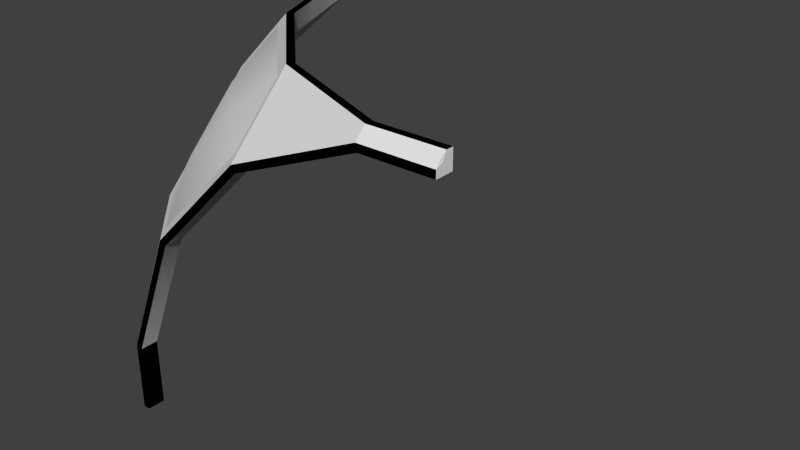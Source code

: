 # Source: p_i_5dx5_i6_1.blend  (saved by Blender 2.69.0; exported with 4.5.12 LTS)
import bpy
from mathutils import Matrix  # noqa: F401  (used for matrix-valued properties, if any)

bpy.ops.wm.read_factory_settings(use_empty=True)
scene = bpy.context.scene
scene.name = 'Scene'

# ---- collections
col_collection_1 = bpy.data.collections.new('Collection 1'); scene.collection.children.link(col_collection_1)

# ---- world
world_world = bpy.data.worlds.new('World'); scene.world = world_world
world_world.color = (0.05088, 0.05088, 0.05088)
world_world.use_sun_shadow = False
world_world.sun_shadow_jitter_overblur = 0.0
world_world.cycles.sampling_method = 'MANUAL'
world_world.cycles.sample_map_resolution = 256

# ---- meshes
me_cylinder_025 = bpy.data.meshes.new('Cylinder.025')
me_cylinder_025.from_pydata([(-2.015, -2.5, 1.347), (-1.347, -2.5, 2.015), (-2.058, -2.5, 1.375), (-1.375, -2.5, 2.058), (-2.015, -2.377, 1.347), (-1.347, -2.377, 2.015), (-2.5, -2.058, 1.375), (-2.5, -1.375, 2.058), (-2.5, -2.015, 1.347), (-2.5, -1.347, 2.015), (-2.377, -2.015, 1.347), (-2.377, -1.347, 2.015), (-2.058, -1.375, 2.5), (-1.375, -2.058, 2.5), (-2.015, -1.347, 2.5), (-1.347, -2.015, 2.5), (-2.015, -1.347, 2.377), (-1.347, -2.015, 2.377)], [], [(8, 9, 11, 10), (8, 6, 7, 9), (14, 15, 17, 16), (1, 3, 2, 0), (14, 12, 13, 15), (5, 4, 10, 11, 16, 17), (1, 0, 4, 5), (7, 6, 2, 3, 13, 12)])
_uv = me_cylinder_025.uv_layers.new(name='UVMap')
_uv.uv.foreach_set('vector', [0.6815, 0.8277, 0.5918, 0.8277, 0.5923, 0.8218, 0.681, 0.8218, 0.9467, 0.3252, 0.9726, 0.3079, 0.9901, 0.3502, 0.9596, 0.3562, 0.509, 0.4305, 0.509, 0.3408, 0.5149, 0.3413, 0.5149, 0.4301, 0.1937, 0.7477, 0.2196, 0.7304, 0.2371, 0.7727, 0.2066, 0.7787, 0.8272, 0.3014, 0.8099, 0.2755, 0.8522, 0.258, 0.8582, 0.2885, 0.0, 0.0, 0.681, 0.5966, 0.0, 0.0, 0.5923, 0.8218, 0.0, 0.0, 0.5149, 0.3413, 0.5918, 0.5907, 0.6815, 0.5907, 0.681, 0.5966, 0.5923, 0.5966, 0.9901, 0.3502, 0.9726, 0.3079, 0.2371, 0.7727, 0.2196, 0.7304, 0.8522, 0.258, 0.8099, 0.2755])
_uv.active_render = True
_uv = me_cylinder_025.uv_layers.new(name='UVMap.001')
_uv.uv.foreach_set('vector', [0.6815, 0.8277, 0.5918, 0.8277, 0.5923, 0.8218, 0.681, 0.8218, 0.9467, 0.3252, 0.9726, 0.3079, 0.9901, 0.3502, 0.9596, 0.3562, 0.509, 0.4305, 0.509, 0.3408, 0.5149, 0.3413, 0.5149, 0.4301, 0.1937, 0.7477, 0.2196, 0.7304, 0.2371, 0.7727, 0.2066, 0.7787, 0.8272, 0.3014, 0.8099, 0.2755, 0.8522, 0.258, 0.8582, 0.2885, 0.0, 0.0, 0.681, 0.5966, 0.0, 0.0, 0.5923, 0.8218, 0.0, 0.0, 0.5149, 0.3413, 0.5918, 0.5907, 0.6815, 0.5907, 0.681, 0.5966, 0.5923, 0.5966, 0.9901, 0.3502, 0.9726, 0.3079, 0.2371, 0.7727, 0.2196, 0.7304, 0.8522, 0.258, 0.8099, 0.2755])
me_cylinder_025.use_remesh_preserve_volume = False
me_cylinder_025.use_remesh_preserve_attributes = False
me_cylinder_025.use_mirror_vertex_groups = False
me_cylinder_025.update()
me_cylinder_024 = bpy.data.meshes.new('Cylinder.024')
me_cylinder_024.from_pydata([(-2.377, -2.5, 0.4729), (-2.015, -2.5, 1.347), (-2.427, -2.5, 0.4829), (-2.058, -2.5, 1.375), (-2.377, -2.377, 0.4729), (-2.015, -2.377, 1.347), (-2.5, -2.427, 0.4829), (-2.5, -2.058, 1.375), (-2.5, -2.377, 0.4729), (-2.5, -2.015, 1.347), (-2.377, -2.015, 1.347)], [], [(0, 4, 5, 1), (1, 3, 2, 0), (8, 6, 7, 9), (8, 9, 10, 4), (4, 10, 5), (2, 3, 7, 6)])
_uv = me_cylinder_024.uv_layers.new(name='UVMap')
_uv.uv.foreach_set('vector', [0.7643, 0.5907, 0.7631, 0.5966, 0.681, 0.5966, 0.6815, 0.5907, 0.2066, 0.7787, 0.2371, 0.7727, 0.2371, 0.8184, 0.2066, 0.8124, 0.9229, 0.3014, 0.9402, 0.2755, 0.9726, 0.3079, 0.9467, 0.3252, 0.7643, 0.8277, 0.6815, 0.8277, 0.681, 0.8218, 0.7631, 0.8218, 0.681, 0.8218, 0.0, 0.0, 0.7631, 0.5966, 0.0, 0.0, 0.2371, 0.7727, 0.0, 0.0, 0.9402, 0.2755])
_uv.active_render = True
_uv = me_cylinder_024.uv_layers.new(name='UVMap.001')
_uv.uv.foreach_set('vector', [0.7643, 0.5907, 0.7631, 0.5966, 0.681, 0.5966, 0.6815, 0.5907, 0.2066, 0.7787, 0.2371, 0.7727, 0.2371, 0.8184, 0.2066, 0.8124, 0.9229, 0.3014, 0.9402, 0.2755, 0.9726, 0.3079, 0.9467, 0.3252, 0.7643, 0.8277, 0.6815, 0.8277, 0.681, 0.8218, 0.7631, 0.8218, 0.681, 0.8218, 0.0, 0.0, 0.7631, 0.5966, 0.0, 0.0, 0.2371, 0.7727, 0.0, 0.0, 0.9402, 0.2755])
me_cylinder_024.use_remesh_preserve_volume = False
me_cylinder_024.use_remesh_preserve_attributes = False
me_cylinder_024.use_mirror_vertex_groups = False
me_cylinder_024.update()
me_cylinder_023 = bpy.data.meshes.new('Cylinder.023')
me_cylinder_023.from_pydata([(-1.347, -2.5, 2.015), (-0.4729, -2.5, 2.377), (-1.375, -2.5, 2.058), (-0.4828, -2.5, 2.427), (-1.347, -2.377, 2.015), (-1.375, -2.058, 2.5), (-0.4828, -2.427, 2.5), (-1.347, -2.015, 2.5), (-0.4729, -2.377, 2.5), (-1.347, -2.015, 2.377), (-0.4729, -2.377, 2.377)], [], [(1, 3, 2, 0), (7, 8, 10, 9), (7, 5, 6, 8), (0, 4, 10, 1), (10, 4, 9), (2, 3, 6, 5)])
_uv = me_cylinder_023.uv_layers.new(name='UVMap')
_uv.uv.foreach_set('vector', [0.1699, 0.7239, 0.1872, 0.698, 0.2196, 0.7304, 0.1937, 0.7477, 0.509, 0.3408, 0.509, 0.258, 0.5149, 0.2592, 0.5149, 0.3413, 0.8582, 0.2885, 0.8522, 0.258, 0.8979, 0.258, 0.8919, 0.2885, 0.5918, 0.5907, 0.5923, 0.5966, 0.5102, 0.5966, 0.509, 0.5907, 0.5923, 0.5966, 0.0, 0.0, 0.5149, 0.2592, 0.0, 0.0, 0.1872, 0.698, 0.0, 0.0, 0.8522, 0.258])
_uv.active_render = True
_uv = me_cylinder_023.uv_layers.new(name='UVMap.001')
_uv.uv.foreach_set('vector', [0.1699, 0.7239, 0.1872, 0.698, 0.2196, 0.7304, 0.1937, 0.7477, 0.509, 0.3408, 0.509, 0.258, 0.5149, 0.2592, 0.5149, 0.3413, 0.8582, 0.2885, 0.8522, 0.258, 0.8979, 0.258, 0.8919, 0.2885, 0.5918, 0.5907, 0.5923, 0.5966, 0.5102, 0.5966, 0.509, 0.5907, 0.5923, 0.5966, 0.0, 0.0, 0.5149, 0.2592, 0.0, 0.0, 0.1872, 0.698, 0.0, 0.0, 0.8522, 0.258])
me_cylinder_023.use_remesh_preserve_volume = False
me_cylinder_023.use_remesh_preserve_attributes = False
me_cylinder_023.use_mirror_vertex_groups = False
me_cylinder_023.update()
me_cylinder_022 = bpy.data.meshes.new('Cylinder.022')
me_cylinder_022.from_pydata([(-2.5, -1.375, 2.058), (-2.5, -0.4828, 2.427), (-2.5, -1.347, 2.015), (-2.5, -0.4729, 2.377), (-2.377, -1.347, 2.015), (-2.427, -0.4828, 2.5), (-2.058, -1.375, 2.5), (-2.377, -0.4729, 2.5), (-2.015, -1.347, 2.5), (-2.377, -0.4729, 2.377), (-2.015, -1.347, 2.377)], [], [(2, 0, 1, 3), (7, 8, 10, 9), (7, 5, 6, 8), (2, 3, 9, 4), (10, 4, 9), (1, 0, 6, 5)])
_uv = me_cylinder_022.uv_layers.new(name='UVMap')
_uv.uv.foreach_set('vector', [0.9596, 0.3562, 0.9901, 0.3502, 0.9901, 0.3959, 0.9596, 0.3899, 0.509, 0.5133, 0.509, 0.4305, 0.5149, 0.4301, 0.5149, 0.5121, 0.8034, 0.3252, 0.7775, 0.3079, 0.8099, 0.2755, 0.8272, 0.3014, 0.5918, 0.8277, 0.509, 0.8277, 0.5102, 0.8218, 0.5923, 0.8218, 0.0, 0.0, 0.5102, 0.8218, 0.5149, 0.4301, 0.0, 0.0, 0.9901, 0.3502, 0.0, 0.0, 0.7775, 0.3079])
_uv.active_render = True
_uv = me_cylinder_022.uv_layers.new(name='UVMap.001')
_uv.uv.foreach_set('vector', [0.9596, 0.3562, 0.9901, 0.3502, 0.9901, 0.3959, 0.9596, 0.3899, 0.509, 0.5133, 0.509, 0.4305, 0.5149, 0.4301, 0.5149, 0.5121, 0.8034, 0.3252, 0.7775, 0.3079, 0.8099, 0.2755, 0.8272, 0.3014, 0.5918, 0.8277, 0.509, 0.8277, 0.5102, 0.8218, 0.5923, 0.8218, 0.0, 0.0, 0.5102, 0.8218, 0.5149, 0.4301, 0.0, 0.0, 0.9901, 0.3502, 0.0, 0.0, 0.7775, 0.3079])
me_cylinder_022.use_remesh_preserve_volume = False
me_cylinder_022.use_remesh_preserve_attributes = False
me_cylinder_022.use_mirror_vertex_groups = False
me_cylinder_022.update()
me_cylinder_021 = bpy.data.meshes.new('Cylinder.021')
me_cylinder_021.from_pydata([(-2.377, -2.5, 0.4729), (-2.427, -2.5, 0.4829), (-2.377, -2.377, 0.4729), (-2.5, -2.427, 0.4829), (-2.5, -2.377, 0.4729), (-2.377, -2.377, 2.288e-06), (-2.5, -2.377, 2.116e-06), (-2.5, -2.427, 2.176e-06), (-2.427, -2.5, 2.533e-06), (-2.377, -2.5, 2.444e-06)], [], [(6, 7, 3, 4), (0, 1, 8, 9), (9, 5, 2, 0), (6, 4, 2, 5), (1, 3, 7, 8)])
_uv = me_cylinder_021.uv_layers.new(name='UVMap')
_uv.uv.foreach_set('vector', [0.9074, 0.295, 0.9191, 0.2667, 0.9402, 0.2755, 0.9229, 0.3014, 0.2066, 0.8124, 0.2371, 0.8184, 0.2284, 0.8396, 0.2001, 0.8279, 0.796, 0.5907, 0.7945, 0.5966, 0.7631, 0.5966, 0.7643, 0.5907, 0.796, 0.8277, 0.7643, 0.8277, 0.7631, 0.8218, 0.7945, 0.8218, 0.9402, 0.2755, 0.9191, 0.2667, 0.0, 0.0, 0.2371, 0.8184])
_uv.active_render = True
_uv = me_cylinder_021.uv_layers.new(name='UVMap.001')
_uv.uv.foreach_set('vector', [0.9074, 0.295, 0.9191, 0.2667, 0.9402, 0.2755, 0.9229, 0.3014, 0.2066, 0.8124, 0.2371, 0.8184, 0.2284, 0.8396, 0.2001, 0.8279, 0.796, 0.5907, 0.7945, 0.5966, 0.7631, 0.5966, 0.7643, 0.5907, 0.796, 0.8277, 0.7643, 0.8277, 0.7631, 0.8218, 0.7945, 0.8218, 0.9402, 0.2755, 0.9191, 0.2667, 0.0, 0.0, 0.2371, 0.8184])
me_cylinder_021.use_remesh_preserve_volume = False
me_cylinder_021.use_remesh_preserve_attributes = False
me_cylinder_021.use_mirror_vertex_groups = False
me_cylinder_021.update()
me_cylinder_020 = bpy.data.meshes.new('Cylinder.020')
me_cylinder_020.from_pydata([(-0.4729, -2.5, 2.377), (-0.4828, -2.5, 2.427), (-0.4828, -2.427, 2.5), (-0.4729, -2.377, 2.5), (-0.4729, -2.377, 2.377), (8.428e-07, -2.377, 2.377), (1.907e-06, -2.377, 2.5), (2.027e-06, -2.427, 2.5), (1.848e-06, -2.5, 2.427), (1.818e-06, -2.5, 2.377)], [], [(9, 8, 1, 0), (3, 6, 5, 4), (3, 2, 7, 6), (9, 0, 4, 5), (2, 1, 8, 7)])
_uv = me_cylinder_020.uv_layers.new(name='UVMap')
_uv.uv.foreach_set('vector', [0.1544, 0.7174, 0.1661, 0.6892, 0.1872, 0.698, 0.1699, 0.7239, 0.8277, 0.8277, 0.796, 0.8277, 0.7945, 0.8218, 0.8258, 0.8218, 0.8919, 0.2885, 0.8979, 0.258, 0.9191, 0.2667, 0.9074, 0.295, 0.244, 0.3575, 0.244, 0.3892, 0.2381, 0.3873, 0.2381, 0.3559, 0.1872, 0.698, 0.1661, 0.6892, 0.0, 0.0, 0.8979, 0.258])
_uv.active_render = True
_uv = me_cylinder_020.uv_layers.new(name='UVMap.001')
_uv.uv.foreach_set('vector', [0.1544, 0.7174, 0.1661, 0.6892, 0.1872, 0.698, 0.1699, 0.7239, 0.8277, 0.8277, 0.796, 0.8277, 0.7945, 0.8218, 0.8258, 0.8218, 0.8919, 0.2885, 0.8979, 0.258, 0.9191, 0.2667, 0.9074, 0.295, 0.244, 0.3575, 0.244, 0.3892, 0.2381, 0.3873, 0.2381, 0.3559, 0.1872, 0.698, 0.1661, 0.6892, 0.0, 0.0, 0.8979, 0.258])
me_cylinder_020.use_remesh_preserve_volume = False
me_cylinder_020.use_remesh_preserve_attributes = False
me_cylinder_020.use_mirror_vertex_groups = False
me_cylinder_020.update()
me_cylinder = bpy.data.meshes.new('Cylinder')
me_cylinder.from_pydata([(-2.377, -2.5, 0.4729), (-2.015, -2.5, 1.347), (-1.347, -2.5, 2.015), (-0.4729, -2.5, 2.377), (-2.427, -2.5, 0.4829), (-2.058, -2.5, 1.375), (-1.375, -2.5, 2.058), (-0.4828, -2.5, 2.427), (-2.452, -2.452, 0.4877), (-2.079, -2.452, 1.389), (-1.389, -2.452, 2.079), (-2.377, -2.377, 0.4729), (-2.015, -2.377, 1.347), (-1.347, -2.377, 2.015), (-2.5, -2.427, 0.4829), (-2.5, -2.058, 1.375), (-2.5, -1.375, 2.058), (-2.5, -0.4828, 2.427), (-2.5, -2.377, 0.4729), (-2.5, -2.015, 1.347), (-2.5, -1.347, 2.015), (-2.5, -0.4729, 2.377), (-2.452, -2.079, 1.389), (-2.452, -1.389, 2.079), (-2.377, -6.02e-07, 2.377), (-2.452, -6.557e-07, 2.452), (-2.377, -2.015, 1.347), (-2.377, -1.347, 2.015), (-2.377, -5.96e-07, 2.5), (-2.427, -5.96e-07, 2.5), (-2.427, -0.4828, 2.5), (-2.058, -1.375, 2.5), (-1.375, -2.058, 2.5), (-0.4828, -2.427, 2.5), (-2.377, -0.4729, 2.5), (-2.015, -1.347, 2.5), (-1.347, -2.015, 2.5), (-0.4729, -2.377, 2.5), (-2.452, -0.4877, 2.452), (-2.079, -1.389, 2.452), (-1.389, -2.079, 2.452), (-0.4877, -2.452, 2.452), (-2.377, -0.4729, 2.377), (-2.015, -1.347, 2.377), (-1.347, -2.015, 2.377), (-0.4729, -2.377, 2.377), (-2.145, -2.145, 1.777), (-1.777, -2.145, 2.145), (-1.706, -2.059, 2.059), (-2.145, -1.777, 2.145), (-2.059, -2.059, 1.706), (-2.059, -1.706, 2.059), (4.816e-07, -2.377, 2.377), (4.768e-07, -2.452, 2.452), (4.768e-07, -2.377, 2.5), (4.768e-07, -2.427, 2.5), (-2.146e-06, -2.5, 2.377), (-2.146e-06, -2.5, 2.427), (-2.5, -1.45e-06, 2.427), (-2.5, -1.45e-06, 2.377), (-2.377, -2.377, -2.08e-06), (-2.377, -2.5, -1.897e-06), (-2.452, -2.452, -2.349e-06), (-2.427, -2.5, -1.957e-06), (-2.5, -2.427, -2.321e-06), (-2.5, -2.377, -2.236e-06)], [], [(0, 11, 12, 1), (4, 5, 9, 8), (49, 47, 40, 39), (1, 5, 4, 0), (10, 47, 46, 9), (3, 7, 6, 2), (20, 16, 17, 21), (5, 6, 10, 9), (18, 14, 15, 19), (34, 35, 43, 42), (36, 37, 45, 44), (28, 34, 42, 24), (27, 51, 50, 26), (33, 32, 40, 41), (30, 38, 39, 31), (29, 25, 38, 30), (36, 32, 33, 37), (46, 49, 23, 22), (34, 30, 31, 35), (28, 29, 30, 34), (2, 13, 45, 3), (6, 7, 41, 10), (18, 19, 26, 11), (14, 8, 22, 15), (17, 16, 23, 38), (20, 21, 42, 27), (23, 49, 39), (48, 13, 12, 50), (15, 22, 23, 16), (47, 10, 40), (50, 51, 48), (8, 9, 22), (2, 6, 5, 1), (32, 31, 39, 40), (19, 20, 27, 26), (2, 1, 12, 13), (41, 40, 10), (38, 23, 39), (49, 46, 47), (46, 22, 9), (43, 44, 48, 51), (19, 15, 16, 20), (43, 27, 42), (35, 31, 32, 36), (11, 26, 12), (35, 36, 44, 43), (45, 13, 44), (12, 26, 50), (44, 13, 48), (43, 51, 27), (63, 4, 8, 62), (56, 57, 7, 3), (65, 64, 14, 18), (59, 21, 17, 58), (14, 64, 62, 8), (0, 4, 63, 61), (37, 54, 52, 45), (7, 57, 53, 41), (37, 33, 55, 54), (61, 60, 11, 0), (56, 3, 45, 52), (58, 17, 38, 25), (65, 18, 11, 60), (59, 24, 42, 21), (55, 33, 41, 53), (60, 62, 64, 65), (62, 60, 61, 63), (55, 53, 52, 54), (52, 53, 57, 56), (29, 28, 24, 25), (58, 25, 24, 59)])
me_cylinder.polygons.foreach_set('use_smooth', [1, 0, 1, 0, 1, 0, 0, 0, 0, 1, 1, 1, 1, 0, 0, 0, 0, 1, 0, 0, 1, 0, 1, 0, 0, 1, 1, 1, 0, 1, 1, 1, 0, 0, 1, 1, 1, 1, 1, 1, 1, 0, 1, 0, 1, 1, 1, 1, 1, 1, 0, 0, 0, 0, 0, 0, 1, 0, 0, 1, 1, 0, 1, 1, 0, 0, 0, 0, 0, 0, 0])
_uv = me_cylinder.uv_layers.new(name='UVMap')
_uv.uv.foreach_set('vector', [0.8518, 0.6876, 0.8339, 0.7018, 0.7077, 0.5768, 0.7222, 0.5583, 0.8595, 0.6816, 0.7279, 0.5507, 0.7343, 0.5424, 0.8679, 0.6751, 0.74, 0.3518, 0.655, 0.3992, 0.577, 0.3482, 0.7374, 0.2582, 0.7222, 0.5583, 0.7279, 0.5507, 0.8595, 0.6816, 0.8518, 0.6876, 0.5747, 0.4479, 0.655, 0.3992, 0.7388, 0.4486, 0.7343, 0.5424, 0.3922, 0.4157, 0.3935, 0.4064, 0.5707, 0.4572, 0.5669, 0.4659, 0.8419, 0.3113, 0.8325, 0.3102, 0.8789, 0.1341, 0.8878, 0.1377, 0.7279, 0.5507, 0.5707, 0.4572, 0.5747, 0.4479, 0.7343, 0.5424, 0.8863, 0.6677, 0.8776, 0.6712, 0.8321, 0.4922, 0.8414, 0.491, 0.8539, 0.1182, 0.7258, 0.2427, 0.7125, 0.2247, 0.8364, 0.1043, 0.5696, 0.3298, 0.3924, 0.3756, 0.3896, 0.3522, 0.5612, 0.3087, 0.898, 0.04293, 0.8539, 0.1182, 0.8364, 0.1043, 0.8801, 0.03235, 0.2028, 0.817, 0.1994, 0.7268, 0.2802, 0.68, 0.3566, 0.7282, 0.3937, 0.3854, 0.5731, 0.3386, 0.577, 0.3482, 0.395, 0.3959, 0.8612, 0.1238, 0.8693, 0.1302, 0.7374, 0.2582, 0.7314, 0.2502, 0.9055, 0.04722, 0.9143, 0.05226, 0.8693, 0.1302, 0.8612, 0.1238, 0.5696, 0.3298, 0.5731, 0.3386, 0.3937, 0.3854, 0.3924, 0.3756, 0.7388, 0.4486, 0.74, 0.3518, 0.8226, 0.3089, 0.8218, 0.4934, 0.8539, 0.1182, 0.8612, 0.1238, 0.7314, 0.2502, 0.7258, 0.2427, 0.898, 0.04293, 0.9055, 0.04722, 0.8612, 0.1238, 0.8539, 0.1182, 0.5669, 0.4659, 0.5577, 0.4867, 0.3887, 0.4383, 0.3922, 0.4157, 0.5707, 0.4572, 0.3935, 0.4064, 0.395, 0.3959, 0.5747, 0.4479, 0.8863, 0.6677, 0.8414, 0.491, 0.864, 0.4884, 0.9075, 0.6593, 0.8776, 0.6712, 0.8679, 0.6751, 0.8218, 0.4934, 0.8321, 0.4922, 0.8789, 0.1341, 0.8325, 0.3102, 0.8226, 0.3089, 0.8693, 0.1302, 0.8419, 0.3113, 0.8878, 0.1377, 0.9086, 0.1459, 0.8649, 0.3143, 0.8226, 0.3089, 0.74, 0.3518, 0.7374, 0.2582, 0.1993, 0.6333, 0.2027, 0.543, 0.3566, 0.6317, 0.2802, 0.68, 0.8321, 0.4922, 0.8218, 0.4934, 0.8226, 0.3089, 0.8325, 0.3102, 0.655, 0.3992, 0.5747, 0.4479, 0.577, 0.3482, 0.2802, 0.68, 0.1994, 0.7268, 0.1993, 0.6333, 0.8679, 0.6751, 0.7343, 0.5424, 0.8218, 0.4934, 0.5669, 0.4659, 0.5707, 0.4572, 0.7279, 0.5507, 0.7222, 0.5583, 0.5731, 0.3386, 0.7314, 0.2502, 0.7374, 0.2582, 0.577, 0.3482, 0.8414, 0.491, 0.8419, 0.3113, 0.8649, 0.3143, 0.864, 0.4884, 0.5669, 0.4659, 0.7222, 0.5583, 0.7077, 0.5768, 0.5577, 0.4867, 0.395, 0.3959, 0.577, 0.3482, 0.5747, 0.4479, 0.8693, 0.1302, 0.8226, 0.3089, 0.7374, 0.2582, 0.74, 0.3518, 0.7388, 0.4486, 0.655, 0.3992, 0.7388, 0.4486, 0.8218, 0.4934, 0.7343, 0.5424, 0.1194, 0.7688, 0.1194, 0.5912, 0.1993, 0.6333, 0.1994, 0.7268, 0.8414, 0.491, 0.8321, 0.4922, 0.8325, 0.3102, 0.8419, 0.3113, 0.1194, 0.7688, 0.2028, 0.817, 0.07532, 0.9413, 0.7258, 0.2427, 0.7314, 0.2502, 0.5731, 0.3386, 0.5696, 0.3298, 0.5283, 0.6798, 0.3566, 0.7282, 0.3566, 0.6317, 0.7258, 0.2427, 0.5696, 0.3298, 0.5612, 0.3087, 0.7125, 0.2247, 0.07532, 0.4189, 0.2027, 0.543, 0.1194, 0.5912, 0.3566, 0.6317, 0.3566, 0.7282, 0.2802, 0.68, 0.1194, 0.5912, 0.2027, 0.543, 0.1993, 0.6333, 0.1194, 0.7688, 0.1994, 0.7268, 0.2028, 0.817, 0.9048, 0.7599, 0.8595, 0.6816, 0.8679, 0.6751, 0.9137, 0.7547, 0.302, 0.4149, 0.302, 0.406, 0.3935, 0.4064, 0.3922, 0.4157, 0.9303, 0.7451, 0.9227, 0.7495, 0.8776, 0.6712, 0.8863, 0.6677, 0.9306, 0.06159, 0.8878, 0.1377, 0.8789, 0.1341, 0.9231, 0.05731, 0.8776, 0.6712, 0.9227, 0.7495, 0.9137, 0.7547, 0.8679, 0.6751, 0.8518, 0.6876, 0.8595, 0.6816, 0.9048, 0.7599, 0.8972, 0.7643, 0.3924, 0.3756, 0.3019, 0.376, 0.3016, 0.3532, 0.3896, 0.3522, 0.3935, 0.4064, 0.302, 0.406, 0.3019, 0.3955, 0.395, 0.3959, 0.3924, 0.3756, 0.3937, 0.3854, 0.3019, 0.385, 0.3019, 0.376, 0.8972, 0.7643, 0.8789, 0.7752, 0.8339, 0.7018, 0.8518, 0.6876, 0.302, 0.4149, 0.3922, 0.4157, 0.3887, 0.4383, 0.3018, 0.4364, 0.9231, 0.05731, 0.8789, 0.1341, 0.8693, 0.1302, 0.9143, 0.05226, 0.9303, 0.7451, 0.8863, 0.6677, 0.9075, 0.6593, 0.9488, 0.7346, 0.9306, 0.06159, 0.9488, 0.07173, 0.9086, 0.1459, 0.8878, 0.1377, 0.3019, 0.385, 0.3937, 0.3854, 0.395, 0.3959, 0.3019, 0.3955, 0.5094, 0.853, 0.4814, 0.881, 0.4634, 0.8718, 0.4634, 0.853, 0.4814, 0.881, 0.5094, 0.853, 0.5094, 0.899, 0.4906, 0.899, 0.6365, 0.899, 0.6273, 0.881, 0.6553, 0.853, 0.6553, 0.899, 0.6553, 0.853, 0.6273, 0.881, 0.6093, 0.8718, 0.6093, 0.853, 0.7552, 0.8718, 0.7552, 0.853, 0.8012, 0.853, 0.7732, 0.881, 0.7824, 0.899, 0.7732, 0.881, 0.8012, 0.853, 0.8012, 0.899])
_uv.active_render = True
_uv = me_cylinder.uv_layers.new(name='UV coord')
_uv.uv.foreach_set('vector', [0.8518, 0.6876, 0.8339, 0.7018, 0.7077, 0.5768, 0.7222, 0.5583, 0.8595, 0.6816, 0.7279, 0.5507, 0.7343, 0.5424, 0.8679, 0.6751, 0.74, 0.3518, 0.655, 0.3992, 0.577, 0.3482, 0.7374, 0.2582, 0.7222, 0.5583, 0.7279, 0.5507, 0.8595, 0.6816, 0.8518, 0.6876, 0.5747, 0.4479, 0.655, 0.3992, 0.7388, 0.4486, 0.7343, 0.5424, 0.3922, 0.4157, 0.3935, 0.4064, 0.5707, 0.4572, 0.5669, 0.4659, 0.8419, 0.3113, 0.8325, 0.3102, 0.8789, 0.1341, 0.8878, 0.1377, 0.7279, 0.5507, 0.5707, 0.4572, 0.5747, 0.4479, 0.7343, 0.5424, 0.8863, 0.6677, 0.8776, 0.6712, 0.8321, 0.4922, 0.8414, 0.491, 0.8539, 0.1182, 0.7258, 0.2427, 0.7125, 0.2247, 0.8364, 0.1043, 0.5696, 0.3298, 0.3924, 0.3756, 0.3896, 0.3522, 0.5612, 0.3087, 0.898, 0.04293, 0.8539, 0.1182, 0.8364, 0.1043, 0.8801, 0.03235, 0.2028, 0.817, 0.1994, 0.7268, 0.2802, 0.68, 0.3566, 0.7282, 0.3937, 0.3854, 0.5731, 0.3386, 0.577, 0.3482, 0.395, 0.3959, 0.8612, 0.1238, 0.8693, 0.1302, 0.7374, 0.2582, 0.7314, 0.2502, 0.9055, 0.04722, 0.9143, 0.05226, 0.8693, 0.1302, 0.8612, 0.1238, 0.5696, 0.3298, 0.5731, 0.3386, 0.3937, 0.3854, 0.3924, 0.3756, 0.7388, 0.4486, 0.74, 0.3518, 0.8226, 0.3089, 0.8218, 0.4934, 0.8539, 0.1182, 0.8612, 0.1238, 0.7314, 0.2502, 0.7258, 0.2427, 0.898, 0.04293, 0.9055, 0.04722, 0.8612, 0.1238, 0.8539, 0.1182, 0.5669, 0.4659, 0.5577, 0.4867, 0.3887, 0.4383, 0.3922, 0.4157, 0.5707, 0.4572, 0.3935, 0.4064, 0.395, 0.3959, 0.5747, 0.4479, 0.8863, 0.6677, 0.8414, 0.491, 0.864, 0.4884, 0.9075, 0.6593, 0.8776, 0.6712, 0.8679, 0.6751, 0.8218, 0.4934, 0.8321, 0.4922, 0.8789, 0.1341, 0.8325, 0.3102, 0.8226, 0.3089, 0.8693, 0.1302, 0.8419, 0.3113, 0.8878, 0.1377, 0.9086, 0.1459, 0.8649, 0.3143, 0.8226, 0.3089, 0.74, 0.3518, 0.7374, 0.2582, 0.1993, 0.6333, 0.2027, 0.543, 0.3566, 0.6317, 0.2802, 0.68, 0.8321, 0.4922, 0.8218, 0.4934, 0.8226, 0.3089, 0.8325, 0.3102, 0.655, 0.3992, 0.5747, 0.4479, 0.577, 0.3482, 0.2802, 0.68, 0.1994, 0.7268, 0.1993, 0.6333, 0.8679, 0.6751, 0.7343, 0.5424, 0.8218, 0.4934, 0.5669, 0.4659, 0.5707, 0.4572, 0.7279, 0.5507, 0.7222, 0.5583, 0.5731, 0.3386, 0.7314, 0.2502, 0.7374, 0.2582, 0.577, 0.3482, 0.8414, 0.491, 0.8419, 0.3113, 0.8649, 0.3143, 0.864, 0.4884, 0.5669, 0.4659, 0.7222, 0.5583, 0.7077, 0.5768, 0.5577, 0.4867, 0.395, 0.3959, 0.577, 0.3482, 0.5747, 0.4479, 0.8693, 0.1302, 0.8226, 0.3089, 0.7374, 0.2582, 0.74, 0.3518, 0.7388, 0.4486, 0.655, 0.3992, 0.7388, 0.4486, 0.8218, 0.4934, 0.7343, 0.5424, 0.1194, 0.7688, 0.1194, 0.5912, 0.1993, 0.6333, 0.1994, 0.7268, 0.8414, 0.491, 0.8321, 0.4922, 0.8325, 0.3102, 0.8419, 0.3113, 0.1194, 0.7688, 0.2028, 0.817, 0.07532, 0.9413, 0.7258, 0.2427, 0.7314, 0.2502, 0.5731, 0.3386, 0.5696, 0.3298, 0.5283, 0.6798, 0.3566, 0.7282, 0.3566, 0.6317, 0.7258, 0.2427, 0.5696, 0.3298, 0.5612, 0.3087, 0.7125, 0.2247, 0.07532, 0.4189, 0.2027, 0.543, 0.1194, 0.5912, 0.3566, 0.6317, 0.3566, 0.7282, 0.2802, 0.68, 0.1194, 0.5912, 0.2027, 0.543, 0.1993, 0.6333, 0.1194, 0.7688, 0.1994, 0.7268, 0.2028, 0.817, 0.9048, 0.7599, 0.8595, 0.6816, 0.8679, 0.6751, 0.9137, 0.7547, 0.302, 0.4149, 0.302, 0.406, 0.3935, 0.4064, 0.3922, 0.4157, 0.9303, 0.7451, 0.9227, 0.7495, 0.8776, 0.6712, 0.8863, 0.6677, 0.9306, 0.06159, 0.8878, 0.1377, 0.8789, 0.1341, 0.9231, 0.05731, 0.8776, 0.6712, 0.9227, 0.7495, 0.9137, 0.7547, 0.8679, 0.6751, 0.8518, 0.6876, 0.8595, 0.6816, 0.9048, 0.7599, 0.8972, 0.7643, 0.3924, 0.3756, 0.3019, 0.376, 0.3016, 0.3532, 0.3896, 0.3522, 0.3935, 0.4064, 0.302, 0.406, 0.3019, 0.3955, 0.395, 0.3959, 0.3924, 0.3756, 0.3937, 0.3854, 0.3019, 0.385, 0.3019, 0.376, 0.8972, 0.7643, 0.8789, 0.7752, 0.8339, 0.7018, 0.8518, 0.6876, 0.302, 0.4149, 0.3922, 0.4157, 0.3887, 0.4383, 0.3018, 0.4364, 0.9231, 0.05731, 0.8789, 0.1341, 0.8693, 0.1302, 0.9143, 0.05226, 0.9303, 0.7451, 0.8863, 0.6677, 0.9075, 0.6593, 0.9488, 0.7346, 0.9306, 0.06159, 0.9488, 0.07173, 0.9086, 0.1459, 0.8878, 0.1377, 0.3019, 0.385, 0.3937, 0.3854, 0.395, 0.3959, 0.3019, 0.3955, 0.5094, 0.853, 0.4814, 0.881, 0.4634, 0.8718, 0.4634, 0.853, 0.4814, 0.881, 0.5094, 0.853, 0.5094, 0.899, 0.4906, 0.899, 0.6365, 0.899, 0.6273, 0.881, 0.6553, 0.853, 0.6553, 0.899, 0.6553, 0.853, 0.6273, 0.881, 0.6093, 0.8718, 0.6093, 0.853, 0.7552, 0.8718, 0.7552, 0.853, 0.8012, 0.853, 0.7732, 0.881, 0.7824, 0.899, 0.7732, 0.881, 0.8012, 0.853, 0.8012, 0.899])
me_cylinder.use_remesh_preserve_volume = False
me_cylinder.use_remesh_preserve_attributes = False
me_cylinder.use_mirror_vertex_groups = False
me_cylinder.update()
me_cylinder_017 = bpy.data.meshes.new('Cylinder.017')
me_cylinder_017.from_pydata([(-2.5, -0.4828, 2.427), (-2.5, -0.4729, 2.377), (-2.377, -6.02e-07, 2.377), (-2.377, -5.96e-07, 2.5), (-2.427, -5.96e-07, 2.5), (-2.5, 2.027e-06, 2.377), (-2.5, 2.027e-06, 2.427), (-2.427, -0.4828, 2.5), (-2.377, -0.4729, 2.5), (-2.377, -0.4729, 2.377)], [], [(5, 1, 0, 6), (3, 8, 9, 2), (3, 4, 7, 8), (5, 2, 9, 1), (0, 7, 4, 6)])
_uv = me_cylinder_017.uv_layers.new(name='UVMap')
_uv.uv.foreach_set('vector', [0.9531, 0.4054, 0.9596, 0.3899, 0.9901, 0.3959, 0.9814, 0.4171, 0.509, 0.545, 0.509, 0.5133, 0.5149, 0.5121, 0.5149, 0.5435, 0.797, 0.3407, 0.7687, 0.329, 0.7775, 0.3079, 0.8034, 0.3252, 0.006987, 0.3575, 0.01291, 0.3559, 0.01291, 0.3873, 0.006987, 0.3892, 0.0, 0.0, 0.7687, 0.329, 0.0, 0.0, 0.9901, 0.3959])
_uv.active_render = True
_uv = me_cylinder_017.uv_layers.new(name='UVMap.001')
_uv.uv.foreach_set('vector', [0.9531, 0.4054, 0.9596, 0.3899, 0.9901, 0.3959, 0.9814, 0.4171, 0.509, 0.545, 0.509, 0.5133, 0.5149, 0.5121, 0.5149, 0.5435, 0.797, 0.3407, 0.7687, 0.329, 0.7775, 0.3079, 0.8034, 0.3252, 0.006987, 0.3575, 0.01291, 0.3559, 0.01291, 0.3873, 0.006987, 0.3892, 0.0, 0.0, 0.7687, 0.329, 0.0, 0.0, 0.9901, 0.3959])
me_cylinder_017.use_remesh_preserve_volume = False
me_cylinder_017.use_remesh_preserve_attributes = False
me_cylinder_017.use_mirror_vertex_groups = False
me_cylinder_017.update()

# ---- objects
ob_ucx_p_i_5dx5_i6_1_006 = bpy.data.objects.new('UCX_p_i_5dx5_i6_1.006', me_cylinder_025)
ob_ucx_p_i_5dx5_i6_1_005 = bpy.data.objects.new('UCX_p_i_5dx5_i6_1.005', me_cylinder_024)
ob_ucx_p_i_5dx5_i6_1_004 = bpy.data.objects.new('UCX_p_i_5dx5_i6_1.004', me_cylinder_023)
ob_ucx_p_i_5dx5_i6_1_003 = bpy.data.objects.new('UCX_p_i_5dx5_i6_1.003', me_cylinder_022)
ob_ucx_p_i_5dx5_i6_1_002 = bpy.data.objects.new('UCX_p_i_5dx5_i6_1.002', me_cylinder_021)
ob_ucx_p_i_5dx5_i6_1_001 = bpy.data.objects.new('UCX_p_i_5dx5_i6_1.001', me_cylinder_020)
ob_p_i_5dx5_i6_1 = bpy.data.objects.new('p_i_5dx5_i6_1', me_cylinder)
ob_ucx_p_i_5dx5_i6_1 = bpy.data.objects.new('UCX_p_i_5dx5_i6_1', me_cylinder_017)

# ---- transforms, parenting, visibility, modifiers, constraints
ob_ucx_p_i_5dx5_i6_1_006.location = (0.0, 0.0, 0.0)
ob_ucx_p_i_5dx5_i6_1_006.hide_viewport = True
ob_ucx_p_i_5dx5_i6_1_006.lineart.crease_threshold = 0.0
_m = ob_ucx_p_i_5dx5_i6_1_006.modifiers.new('EdgeSplit', 'EDGE_SPLIT')
_m.split_angle = 0.4538
ob_ucx_p_i_5dx5_i6_1_005.location = (0.0, 0.0, 0.0)
ob_ucx_p_i_5dx5_i6_1_005.hide_viewport = True
ob_ucx_p_i_5dx5_i6_1_005.lineart.crease_threshold = 0.0
_m = ob_ucx_p_i_5dx5_i6_1_005.modifiers.new('EdgeSplit', 'EDGE_SPLIT')
_m.split_angle = 0.4538
ob_ucx_p_i_5dx5_i6_1_004.location = (0.0, 0.0, 0.0)
ob_ucx_p_i_5dx5_i6_1_004.hide_viewport = True
ob_ucx_p_i_5dx5_i6_1_004.lineart.crease_threshold = 0.0
_m = ob_ucx_p_i_5dx5_i6_1_004.modifiers.new('EdgeSplit', 'EDGE_SPLIT')
_m.split_angle = 0.4538
ob_ucx_p_i_5dx5_i6_1_003.location = (0.0, 0.0, 0.0)
ob_ucx_p_i_5dx5_i6_1_003.hide_viewport = True
ob_ucx_p_i_5dx5_i6_1_003.lineart.crease_threshold = 0.0
_m = ob_ucx_p_i_5dx5_i6_1_003.modifiers.new('EdgeSplit', 'EDGE_SPLIT')
_m.split_angle = 0.4538
ob_ucx_p_i_5dx5_i6_1_002.location = (0.0, 0.0, 0.0)
ob_ucx_p_i_5dx5_i6_1_002.hide_viewport = True
ob_ucx_p_i_5dx5_i6_1_002.lineart.crease_threshold = 0.0
_m = ob_ucx_p_i_5dx5_i6_1_002.modifiers.new('EdgeSplit', 'EDGE_SPLIT')
_m.split_angle = 0.4538
ob_ucx_p_i_5dx5_i6_1_001.location = (0.0, 0.0, 0.0)
ob_ucx_p_i_5dx5_i6_1_001.hide_viewport = True
ob_ucx_p_i_5dx5_i6_1_001.lineart.crease_threshold = 0.0
_m = ob_ucx_p_i_5dx5_i6_1_001.modifiers.new('EdgeSplit', 'EDGE_SPLIT')
_m.split_angle = 0.4538
ob_p_i_5dx5_i6_1.location = (0.0, 0.0, 0.0)
ob_p_i_5dx5_i6_1.lineart.crease_threshold = 0.0
_m = ob_p_i_5dx5_i6_1.modifiers.new('EdgeSplit', 'EDGE_SPLIT')
_m.split_angle = 0.4538
ob_ucx_p_i_5dx5_i6_1.location = (0.0, 0.0, 0.0)
ob_ucx_p_i_5dx5_i6_1.hide_viewport = True
ob_ucx_p_i_5dx5_i6_1.lineart.crease_threshold = 0.0
_m = ob_ucx_p_i_5dx5_i6_1.modifiers.new('EdgeSplit', 'EDGE_SPLIT')
_m.split_angle = 0.4538

# ---- collection membership
col_collection_1.objects.link(ob_ucx_p_i_5dx5_i6_1_006)
col_collection_1.objects.link(ob_ucx_p_i_5dx5_i6_1_005)
col_collection_1.objects.link(ob_ucx_p_i_5dx5_i6_1_004)
col_collection_1.objects.link(ob_ucx_p_i_5dx5_i6_1_003)
col_collection_1.objects.link(ob_ucx_p_i_5dx5_i6_1_002)
col_collection_1.objects.link(ob_ucx_p_i_5dx5_i6_1_001)
col_collection_1.objects.link(ob_p_i_5dx5_i6_1)
col_collection_1.objects.link(ob_ucx_p_i_5dx5_i6_1)

# ---- scene / render settings (as saved in the file)
scene.frame_start = 1; scene.frame_end = 250; scene.frame_set(1)
scene.render.engine = 'BLENDER_EEVEE_NEXT'
scene.render.image_settings.compression = 90
scene.render.resolution_percentage = 50
scene.render.dither_intensity = 0.0
scene.cycles.use_denoising = False
scene.cycles.samples = 10
scene.cycles.sampling_pattern = 'TABULATED_SOBOL'
scene.cycles.light_sampling_threshold = 0.0
scene.cycles.use_adaptive_sampling = False
scene.cycles.use_light_tree = False
scene.cycles.blur_glossy = 0.0
scene.cycles.volume_bounces = 1
scene.cycles.pixel_filter_type = 'GAUSSIAN'
scene.cycles.sample_clamp_indirect = 0.0
scene.view_settings.view_transform = 'Standard'
bpy.context.view_layer.update()

# ---- added for rendering (the .blend has no active camera and no usable light): camera, sun
cam_auto = bpy.data.cameras.new('AutoCamera')
cam_auto.lens = 50.0
cam_auto.sensor_width = 36.0
cam_auto.clip_end = 1000.0
ob_auto_camera = bpy.data.objects.new('AutoCamera', cam_auto)
scene.collection.objects.link(ob_auto_camera)
ob_auto_camera.location = (2.75634, -6.05761, 4.45507)
ob_auto_camera.rotation_euler = (1.09748, -7.21219e-08, 0.694738)
scene.camera = ob_auto_camera
light_auto_sun = bpy.data.lights.new('AutoSun', 'SUN')
light_auto_sun.energy = 3.0
light_auto_sun.angle = 0.0523599
ob_auto_sun = bpy.data.objects.new('AutoSun', light_auto_sun)
scene.collection.objects.link(ob_auto_sun)
ob_auto_sun.rotation_euler = (0.872665, 0.174533, 0.523599)
bpy.context.view_layer.update()
